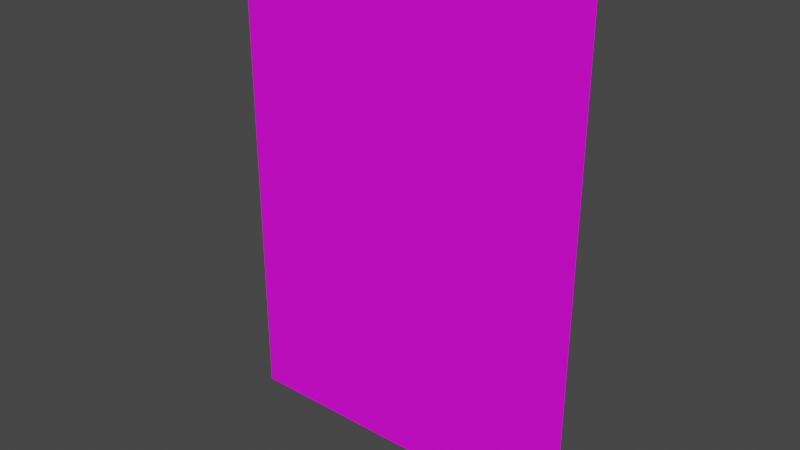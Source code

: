 # Source: new_2.blend  (saved by Blender 3.1.7; exported with 4.5.12 LTS)
import bpy
from mathutils import Matrix  # noqa: F401  (used for matrix-valued properties, if any)

bpy.ops.wm.read_factory_settings(use_empty=True)
scene = bpy.context.scene
scene.name = 'Scene'

# ---- collections
col_collection = bpy.data.collections.new('Collection'); scene.collection.children.link(col_collection)

# ---- images (referenced by path relative to the original .blend; pixels are not part of the script)
import os
ASSET_DIR = os.environ.get("B2B_ASSET_DIR", "")  # directory of the original .blend (textures are referenced by path, not embedded)
HERE = os.path.dirname(os.path.abspath(__file__))  # packed textures are extracted next to this script under _unpacked/

def load_image(name, relpath, width, height, colorspace="sRGB"):
    """Load a texture the original file referenced (path relative to the .blend, or extracted next to this script)."""
    p = next((c for c in (os.path.join(HERE, relpath), os.path.join(ASSET_DIR, relpath)) if relpath and os.path.exists(c)), "")
    if p:
        img = bpy.data.images.load(p, check_existing=True)
        img.name = name
    else:  # same state as the original file: an image datablock whose file is absent (Cycles renders it pink)
        img = bpy.data.images.new(name, width, height)
        img.source = "FILE"
        img.filepath = "//" + (relpath or name)
    img.colorspace_settings.name = colorspace
    return img
img_2_png = load_image('포스터2.PNG', '포스터2.PNG', 1024, 1024, 'sRGB')

# ---- materials (node trees are filled in below, after node groups)
mat_002 = bpy.data.materials.new('매테리얼.002')
mat_002.use_transparent_shadow = False

# ---- material node trees
mat_002.use_nodes = True; mat_002.node_tree.nodes.clear()
_N = mat_002.node_tree.nodes; _L = mat_002.node_tree.links
n0 = _N.new('ShaderNodeBsdfPrincipled'); n0.name = 'Principled BSDF'; n0.location = (10, 300)
n0.distribution = 'GGX'
n0.subsurface_method = 'RANDOM_WALK_SKIN'
n0.inputs[3].default_value = 1.45
n0.inputs[27].default_value = (0.0, 0.0, 0.0, 1.0)
n0.inputs[28].default_value = 1.0
n1 = _N.new('ShaderNodeOutputMaterial'); n1.name = 'Material Output'; n1.location = (300, 300)
n2 = _N.new('ShaderNodeTexImage'); n2.name = '이미지 텍스처'; n2.location = (-641, 180)
n2.image = img_2_png
_L.new(n0.outputs[0], n1.inputs[0])
_L.new(n2.outputs[0], n0.inputs[0])
n1.is_active_output = True

# ---- world
world_world = bpy.data.worlds.new('World'); scene.world = world_world
world_world.use_nodes = True; world_world.node_tree.nodes.clear()
_N = world_world.node_tree.nodes; _L = world_world.node_tree.links
n0 = _N.new('ShaderNodeOutputWorld'); n0.name = 'World Output'; n0.location = (300, 300)
n1 = _N.new('ShaderNodeBackground'); n1.name = 'Background'; n1.location = (10, 300)
n1.inputs[0].default_value = (0.05088, 0.05088, 0.05088, 1.0)
_L.new(n1.outputs[0], n0.inputs[0])
n0.is_active_output = True
world_world.color = (0.05088, 0.05088, 0.05088)
world_world.use_sun_shadow = False
world_world.sun_shadow_jitter_overblur = 0.0

# ---- meshes
me_x = bpy.data.meshes.new('평면')
me_x.from_pydata([(-1.0, -1.0, 0.0), (1.0, -1.0, 0.0), (-1.0, 1.0, 0.0), (1.0, 1.0, 0.0)], [], [(0, 1, 3, 2)])
_uv = me_x.uv_layers.new(name='UV 맵')
_uv.uv.foreach_set('vector', [0.9982, 1.001, -0.001817, 0.9992, 0.00182, -0.0008122, 1.002, 0.0008152])
me_x.materials.append(mat_002)
me_x.use_remesh_fix_poles = True
me_x.use_remesh_preserve_attributes = False
me_x.update()

# ---- objects
ob_x = bpy.data.objects.new('평면', me_x)

# ---- transforms, parenting, visibility, modifiers, constraints
ob_x.location = (1.63, 0.5, 1.047)
ob_x.rotation_euler = (-1.571, -0.0, 0.0)
ob_x.scale = (0.2561, 0.3487, 1.0)

# ---- collection membership
col_collection.objects.link(ob_x)

# ---- scene / render settings (as saved in the file)
scene.frame_start = 1; scene.frame_end = 250; scene.frame_set(0)
scene.render.engine = 'BLENDER_EEVEE_NEXT'
scene.cycles.sampling_pattern = 'TABULATED_SOBOL'
scene.cycles.use_light_tree = False
scene.view_settings.view_transform = 'Filmic'
bpy.context.view_layer.update()

# ---- added for rendering (the .blend has no active camera and no usable light): camera, sun
cam_auto = bpy.data.cameras.new('AutoCamera')
cam_auto.lens = 50.0
cam_auto.sensor_width = 36.0
cam_auto.clip_end = 1000.0
ob_auto_camera = bpy.data.objects.new('AutoCamera', cam_auto)
scene.collection.objects.link(ob_auto_camera)
ob_auto_camera.location = (2.43093, -0.460725, 1.68772)
ob_auto_camera.rotation_euler = (1.09748, -7.21219e-08, 0.694738)
scene.camera = ob_auto_camera
light_auto_sun = bpy.data.lights.new('AutoSun', 'SUN')
light_auto_sun.energy = 3.0
light_auto_sun.angle = 0.0523599
ob_auto_sun = bpy.data.objects.new('AutoSun', light_auto_sun)
scene.collection.objects.link(ob_auto_sun)
ob_auto_sun.rotation_euler = (0.872665, 0.174533, 0.523599)
bpy.context.view_layer.update()
